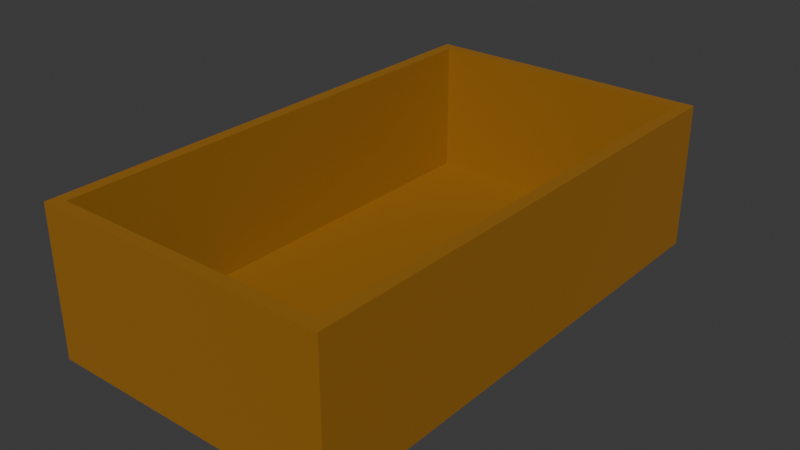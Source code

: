 # Source: Box_part.blend  (saved by Blender 4.4.32; exported with 4.5.12 LTS)
import bpy
from mathutils import Matrix  # noqa: F401  (used for matrix-valued properties, if any)

bpy.ops.wm.read_factory_settings(use_empty=True)
scene = bpy.context.scene
scene.name = 'Scene'

# ---- images (referenced by path relative to the original .blend; pixels are not part of the script)
import os
ASSET_DIR = os.environ.get("B2B_ASSET_DIR", "")  # directory of the original .blend (textures are referenced by path, not embedded)
HERE = os.path.dirname(os.path.abspath(__file__))  # packed textures are extracted next to this script under _unpacked/

def load_image(name, relpath, width, height, colorspace="sRGB"):
    """Load a texture the original file referenced (path relative to the .blend, or extracted next to this script)."""
    p = next((c for c in (os.path.join(HERE, relpath), os.path.join(ASSET_DIR, relpath)) if relpath and os.path.exists(c)), "")
    if p:
        img = bpy.data.images.load(p, check_existing=True)
        img.name = name
    else:  # same state as the original file: an image datablock whose file is absent (Cycles renders it pink)
        img = bpy.data.images.new(name, width, height)
        img.source = "FILE"
        img.filepath = "//" + (relpath or name)
    img.colorspace_settings.name = colorspace
    return img
img_baked_blue_plastic_normal = load_image('Baked blue plastic normal', '_unpacked/Baked_blue_plastic_normal.09dcdb93.png', 512, 512, 'Non-Color')

# ---- materials (node trees are filled in below, after node groups)
mat_baked_plastic = bpy.data.materials.new('Baked Plastic')
mat_baked_plastic.use_backface_culling = True

# ---- material node trees
mat_baked_plastic.use_nodes = True; mat_baked_plastic.node_tree.nodes.clear()
_N = mat_baked_plastic.node_tree.nodes; _L = mat_baked_plastic.node_tree.links
n0 = _N.new('ShaderNodeBsdfPrincipled'); n0.name = 'Principled BSDF'; n0.location = (10, 300)
n0.inputs[2].default_value = 0.72
n1 = _N.new('ShaderNodeOutputMaterial'); n1.name = 'Material Output'; n1.location = (300, 300)
n2 = _N.new('ShaderNodeMix'); n2.name = 'Mix'; n2.location = (-340, 440)
n2.label = 'Color Factor'
n2.data_type = 'RGBA'
n2.blend_type = 'MULTIPLY'
n2.inputs[0].default_value = 1.0
n2.inputs[7].default_value = (0.6211, 0.4541, 0.08971, 1.0)
n3 = _N.new('ShaderNodeNormalMap'); n3.name = 'Normal Map'; n3.location = (-350, -60)
n3.uv_map = 'UVMap'
n3.inputs[0].default_value = 0.034
n4 = _N.new('ShaderNodeTexImage'); n4.name = 'Image Texture.001'; n4.location = (-640, -20)
n4.label = 'NORMAL MAP'
n4.image = img_baked_blue_plastic_normal
n5 = _N.new('ShaderNodeRGB'); n5.name = 'RGB'; n5.location = (-640, 440)
n5.outputs[0].default_value = (0.4996, 0.2905, 0.05294, 1.0)
_L.new(n0.outputs[0], n1.inputs[0])
_L.new(n2.outputs[2], n0.inputs[0])
_L.new(n3.outputs[0], n0.inputs[5])
_L.new(n4.outputs[0], n3.inputs[1])
_L.new(n5.outputs[0], n2.inputs[6])
n1.is_active_output = True

# ---- world
world_world = bpy.data.worlds.new('World'); scene.world = world_world
world_world.use_nodes = True; world_world.node_tree.nodes.clear()
_N = world_world.node_tree.nodes; _L = world_world.node_tree.links
n0 = _N.new('ShaderNodeOutputWorld'); n0.name = 'World Output'; n0.location = (300, 300)
n1 = _N.new('ShaderNodeBackground'); n1.name = 'Background'; n1.location = (10, 300)
n1.inputs[0].default_value = (0.05088, 0.05088, 0.05088, 1.0)
_L.new(n1.outputs[0], n0.inputs[0])
n0.is_active_output = True
world_world.color = (0.05088, 0.05088, 0.05088)
world_world.sun_shadow_jitter_overblur = 0.0

# ---- meshes
me_cube_005 = bpy.data.meshes.new('Cube.005')
me_cube_005.from_pydata([(-0.0025, -0.1, -0.03), (-0.0025, -0.1, -0.03), (-0.0025, -0.1, -0.03), (-0.0025, -0.1, 0.03), (-0.0025, -0.1, 0.03), (-0.0025, -0.1, 0.03), (-0.0025, 0.1, -0.03), (-0.0025, 0.1, -0.03), (-0.0025, 0.1, -0.03), (-0.0025, 0.1, 0.03), (-0.0025, 0.1, 0.03), (-0.0025, 0.1, 0.03), (0.0025, -0.1, -0.03), (0.0025, -0.1, -0.03), (0.0025, -0.1, -0.03), (0.0025, -0.1, 0.03), (0.0025, -0.1, 0.03), (0.0025, -0.1, 0.03), (0.0025, 0.1, -0.03), (0.0025, 0.1, -0.03), (0.0025, 0.1, -0.03), (0.0025, 0.1, 0.03), (0.0025, 0.1, 0.03), (0.0025, 0.1, 0.03)], [], [(0, 3, 9), (0, 9, 6), (8, 10, 21), (8, 21, 19), (20, 23, 17), (20, 17, 14), (13, 15, 4), (13, 4, 2), (7, 18, 12), (7, 12, 1), (22, 11, 5), (22, 5, 16)])
_uv = me_cube_005.uv_layers.new(name='UVMap')
_uv.uv.foreach_set('vector', [0.0, 1.0, 0.0, 0.919, 0.0, 0.919, 0.0, 1.0, 0.0, 0.919, 0.0, 1.0, 0.0, 1.0, 0.0, 0.919, 0.00675, 0.919, 0.0, 1.0, 0.00675, 0.919, 0.00675, 1.0, 0.00675, 1.0, 0.00675, 0.919, 0.00675, 0.919, 0.00675, 1.0, 0.00675, 0.919, 0.00675, 1.0, 0.00675, 1.0, 0.00675, 0.919, 0.0, 0.919, 0.00675, 1.0, 0.0, 0.919, 0.0, 1.0, 0.0, 1.0, 0.00675, 1.0, 0.00675, 1.0, 0.0, 1.0, 0.00675, 1.0, 0.0, 1.0, 0.00675, 0.919, 0.0, 0.919, 0.0, 0.919, 0.00675, 0.919, 0.0, 0.919, 0.00675, 0.919])
me_cube_005.materials.append(mat_baked_plastic)
me_cube_005.update()
me_cube_005.normals_split_custom_set([tuple(v) for v in zip(*[iter([-1.0, 0.0, 0.0, -1.0, 0.0, 0.0, -1.0, 0.0, 0.0, -1.0, 0.0, 0.0, -1.0, 0.0, 0.0, -1.0, 0.0, 0.0, 0.0, 1.0, 0.0, 0.0, 1.0, 0.0, 0.0, 1.0, 0.0, 0.0, 1.0, 0.0, 0.0, 1.0, 0.0, 0.0, 1.0, 0.0, 1.0, 0.0, 0.0, 1.0, 0.0, 0.0, 1.0, 0.0, 0.0, 1.0, 0.0, 0.0, 1.0, 0.0, 0.0, 1.0, 0.0, 0.0, 0.0, -1.0, 0.0, 0.0, -1.0, 0.0, 0.0, -1.0, 0.0, 0.0, -1.0, 0.0, 0.0, -1.0, 0.0, 0.0, -1.0, 0.0, 0.0, 0.0, -1.0, 0.0, 0.0, -1.0, 0.0, 0.0, -1.0, 0.0, 0.0, -1.0, 0.0, 0.0, -1.0, 0.0, 0.0, -1.0, 0.0, 0.0, 1.0, 0.0, 0.0, 1.0, 0.0, 0.0, 1.0, 0.0, 0.0, 1.0, 0.0, 0.0, 1.0, 0.0, 0.0, 1.0])] * 3)])
me_cube_006 = bpy.data.meshes.new('Cube.006')
me_cube_006.from_pydata([(-1.0, -1.0, -1.0), (-1.0, -1.0, -1.0), (-1.0, -1.0, -1.0), (-1.0, -1.0, 1.0), (-1.0, -1.0, 1.0), (-1.0, -1.0, 1.0), (-1.0, 1.0, -1.0), (-1.0, 1.0, -1.0), (-1.0, 1.0, -1.0), (-1.0, 1.0, 1.0), (-1.0, 1.0, 1.0), (-1.0, 1.0, 1.0), (1.0, -1.0, -1.0), (1.0, -1.0, -1.0), (1.0, -1.0, -1.0), (1.0, -1.0, 1.0), (1.0, -1.0, 1.0), (1.0, -1.0, 1.0), (1.0, 1.0, -1.0), (1.0, 1.0, -1.0), (1.0, 1.0, -1.0), (1.0, 1.0, 1.0), (1.0, 1.0, 1.0), (1.0, 1.0, 1.0)], [], [(0, 3, 9), (0, 9, 6), (8, 10, 21), (8, 21, 19), (20, 23, 17), (20, 17, 14), (13, 15, 4), (13, 4, 2), (7, 18, 12), (7, 12, 1), (22, 11, 5), (22, 5, 16)])
_uv = me_cube_006.uv_layers.new(name='UVMap')
_uv.uv.foreach_set('vector', [0.0, 1.0, 0.0, -0.35, 0.0, -0.35, 0.0, 1.0, 0.0, -0.35, 0.0, 1.0, 0.0, 1.0, 0.0, -0.35, 1.35, -0.35, 0.0, 1.0, 1.35, -0.35, 1.35, 1.0, 1.35, 1.0, 1.35, -0.35, 1.35, -0.35, 1.35, 1.0, 1.35, -0.35, 1.35, 1.0, 1.35, 1.0, 1.35, -0.35, 0.0, -0.35, 1.35, 1.0, 0.0, -0.35, 0.0, 1.0, 0.0, 1.0, 1.35, 1.0, 1.35, 1.0, 0.0, 1.0, 1.35, 1.0, 0.0, 1.0, 1.35, -0.35, 0.0, -0.35, 0.0, -0.35, 1.35, -0.35, 0.0, -0.35, 1.35, -0.35])
me_cube_006.materials.append(mat_baked_plastic)
me_cube_006.update()
me_cube_006.normals_split_custom_set([tuple(v) for v in zip(*[iter([-1.0, 0.0, 0.0, -1.0, 0.0, 0.0, -1.0, 0.0, 0.0, -1.0, 0.0, 0.0, -1.0, 0.0, 0.0, -1.0, 0.0, 0.0, 0.0, 1.0, 0.0, 0.0, 1.0, 0.0, 0.0, 1.0, 0.0, 0.0, 1.0, 0.0, 0.0, 1.0, 0.0, 0.0, 1.0, 0.0, 1.0, 0.0, 0.0, 1.0, 0.0, 0.0, 1.0, 0.0, 0.0, 1.0, 0.0, 0.0, 1.0, 0.0, 0.0, 1.0, 0.0, 0.0, 0.0, -1.0, 0.0, 0.0, -1.0, 0.0, 0.0, -1.0, 0.0, 0.0, -1.0, 0.0, 0.0, -1.0, 0.0, 0.0, -1.0, 0.0, 0.0, 0.0, -1.0, 0.0, 0.0, -1.0, 0.0, 0.0, -1.0, 0.0, 0.0, -1.0, 0.0, 0.0, -1.0, 0.0, 0.0, -1.0, 0.0, 0.0, 1.0, 0.0, 0.0, 1.0, 0.0, 0.0, 1.0, 0.0, 0.0, 1.0, 0.0, 0.0, 1.0, 0.0, 0.0, 1.0])] * 3)])
me_cube_007 = bpy.data.meshes.new('Cube.007')
me_cube_007.from_pydata([(-0.0025, -0.1, -0.03), (-0.0025, -0.1, -0.03), (-0.0025, -0.1, -0.03), (-0.0025, -0.1, 0.03), (-0.0025, -0.1, 0.03), (-0.0025, -0.1, 0.03), (-0.0025, 0.1, -0.03), (-0.0025, 0.1, -0.03), (-0.0025, 0.1, -0.03), (-0.0025, 0.1, 0.03), (-0.0025, 0.1, 0.03), (-0.0025, 0.1, 0.03), (0.0025, -0.1, -0.03), (0.0025, -0.1, -0.03), (0.0025, -0.1, -0.03), (0.0025, -0.1, 0.03), (0.0025, -0.1, 0.03), (0.0025, -0.1, 0.03), (0.0025, 0.1, -0.03), (0.0025, 0.1, -0.03), (0.0025, 0.1, -0.03), (0.0025, 0.1, 0.03), (0.0025, 0.1, 0.03), (0.0025, 0.1, 0.03)], [], [(0, 3, 9), (0, 9, 6), (8, 10, 21), (8, 21, 19), (20, 23, 17), (20, 17, 14), (13, 15, 4), (13, 4, 2), (7, 18, 12), (7, 12, 1), (22, 11, 5), (22, 5, 16)])
_uv = me_cube_007.uv_layers.new(name='UVMap')
_uv.uv.foreach_set('vector', [0.0, 1.0, 0.0, 0.919, 0.0, 0.919, 0.0, 1.0, 0.0, 0.919, 0.0, 1.0, 0.0, 1.0, 0.0, 0.919, 0.00675, 0.919, 0.0, 1.0, 0.00675, 0.919, 0.00675, 1.0, 0.00675, 1.0, 0.00675, 0.919, 0.00675, 0.919, 0.00675, 1.0, 0.00675, 0.919, 0.00675, 1.0, 0.00675, 1.0, 0.00675, 0.919, 0.0, 0.919, 0.00675, 1.0, 0.0, 0.919, 0.0, 1.0, 0.0, 1.0, 0.00675, 1.0, 0.00675, 1.0, 0.0, 1.0, 0.00675, 1.0, 0.0, 1.0, 0.00675, 0.919, 0.0, 0.919, 0.0, 0.919, 0.00675, 0.919, 0.0, 0.919, 0.00675, 0.919])
me_cube_007.materials.append(mat_baked_plastic)
me_cube_007.update()
me_cube_007.normals_split_custom_set([tuple(v) for v in zip(*[iter([-1.0, 0.0, 0.0, -1.0, 0.0, 0.0, -1.0, 0.0, 0.0, -1.0, 0.0, 0.0, -1.0, 0.0, 0.0, -1.0, 0.0, 0.0, 0.0, 1.0, 0.0, 0.0, 1.0, 0.0, 0.0, 1.0, 0.0, 0.0, 1.0, 0.0, 0.0, 1.0, 0.0, 0.0, 1.0, 0.0, 1.0, 0.0, 0.0, 1.0, 0.0, 0.0, 1.0, 0.0, 0.0, 1.0, 0.0, 0.0, 1.0, 0.0, 0.0, 1.0, 0.0, 0.0, 0.0, -1.0, 0.0, 0.0, -1.0, 0.0, 0.0, -1.0, 0.0, 0.0, -1.0, 0.0, 0.0, -1.0, 0.0, 0.0, -1.0, 0.0, 0.0, 0.0, -1.0, 0.0, 0.0, -1.0, 0.0, 0.0, -1.0, 0.0, 0.0, -1.0, 0.0, 0.0, -1.0, 0.0, 0.0, -1.0, 0.0, 0.0, 1.0, 0.0, 0.0, 1.0, 0.0, 0.0, 1.0, 0.0, 0.0, 1.0, 0.0, 0.0, 1.0, 0.0, 0.0, 1.0])] * 3)])
me_cube_008 = bpy.data.meshes.new('Cube.008')
me_cube_008.from_pydata([(-1.0, -1.0, -1.0), (-1.0, -1.0, -1.0), (-1.0, -1.0, -1.0), (-1.0, -1.0, 1.0), (-1.0, -1.0, 1.0), (-1.0, -1.0, 1.0), (-1.0, 1.0, -1.0), (-1.0, 1.0, -1.0), (-1.0, 1.0, -1.0), (-1.0, 1.0, 1.0), (-1.0, 1.0, 1.0), (-1.0, 1.0, 1.0), (1.0, -1.0, -1.0), (1.0, -1.0, -1.0), (1.0, -1.0, -1.0), (1.0, -1.0, 1.0), (1.0, -1.0, 1.0), (1.0, -1.0, 1.0), (1.0, 1.0, -1.0), (1.0, 1.0, -1.0), (1.0, 1.0, -1.0), (1.0, 1.0, 1.0), (1.0, 1.0, 1.0), (1.0, 1.0, 1.0)], [], [(0, 3, 9), (0, 9, 6), (8, 10, 21), (8, 21, 19), (20, 23, 17), (20, 17, 14), (13, 15, 4), (13, 4, 2), (7, 18, 12), (7, 12, 1), (22, 11, 5), (22, 5, 16)])
_uv = me_cube_008.uv_layers.new(name='UVMap')
_uv.uv.foreach_set('vector', [0.0, 1.0, 0.0, -0.35, 0.0, -0.35, 0.0, 1.0, 0.0, -0.35, 0.0, 1.0, 0.0, 1.0, 0.0, -0.35, 1.35, -0.35, 0.0, 1.0, 1.35, -0.35, 1.35, 1.0, 1.35, 1.0, 1.35, -0.35, 1.35, -0.35, 1.35, 1.0, 1.35, -0.35, 1.35, 1.0, 1.35, 1.0, 1.35, -0.35, 0.0, -0.35, 1.35, 1.0, 0.0, -0.35, 0.0, 1.0, 0.0, 1.0, 1.35, 1.0, 1.35, 1.0, 0.0, 1.0, 1.35, 1.0, 0.0, 1.0, 1.35, -0.35, 0.0, -0.35, 0.0, -0.35, 1.35, -0.35, 0.0, -0.35, 1.35, -0.35])
me_cube_008.materials.append(mat_baked_plastic)
me_cube_008.update()
me_cube_008.normals_split_custom_set([tuple(v) for v in zip(*[iter([-1.0, 0.0, 0.0, -1.0, 0.0, 0.0, -1.0, 0.0, 0.0, -1.0, 0.0, 0.0, -1.0, 0.0, 0.0, -1.0, 0.0, 0.0, 0.0, 1.0, 0.0, 0.0, 1.0, 0.0, 0.0, 1.0, 0.0, 0.0, 1.0, 0.0, 0.0, 1.0, 0.0, 0.0, 1.0, 0.0, 1.0, 0.0, 0.0, 1.0, 0.0, 0.0, 1.0, 0.0, 0.0, 1.0, 0.0, 0.0, 1.0, 0.0, 0.0, 1.0, 0.0, 0.0, 0.0, -1.0, 0.0, 0.0, -1.0, 0.0, 0.0, -1.0, 0.0, 0.0, -1.0, 0.0, 0.0, -1.0, 0.0, 0.0, -1.0, 0.0, 0.0, 0.0, -1.0, 0.0, 0.0, -1.0, 0.0, 0.0, -1.0, 0.0, 0.0, -1.0, 0.0, 0.0, -1.0, 0.0, 0.0, -1.0, 0.0, 0.0, 1.0, 0.0, 0.0, 1.0, 0.0, 0.0, 1.0, 0.0, 0.0, 1.0, 0.0, 0.0, 1.0, 0.0, 0.0, 1.0])] * 3)])
me_cube_009 = bpy.data.meshes.new('Cube.009')
me_cube_009.from_pydata([(-1.0, -1.0, -1.0), (-1.0, -1.0, -1.0), (-1.0, -1.0, -1.0), (-1.0, -1.0, 1.0), (-1.0, -1.0, 1.0), (-1.0, -1.0, 1.0), (-1.0, 1.0, -1.0), (-1.0, 1.0, -1.0), (-1.0, 1.0, -1.0), (-1.0, 1.0, 1.0), (-1.0, 1.0, 1.0), (-1.0, 1.0, 1.0), (1.0, -1.0, -1.0), (1.0, -1.0, -1.0), (1.0, -1.0, -1.0), (1.0, -1.0, 1.0), (1.0, -1.0, 1.0), (1.0, -1.0, 1.0), (1.0, 1.0, -1.0), (1.0, 1.0, -1.0), (1.0, 1.0, -1.0), (1.0, 1.0, 1.0), (1.0, 1.0, 1.0), (1.0, 1.0, 1.0)], [], [(0, 3, 9), (0, 9, 6), (8, 10, 21), (8, 21, 19), (20, 23, 17), (20, 17, 14), (13, 15, 4), (13, 4, 2), (7, 18, 12), (7, 12, 1), (22, 11, 5), (22, 5, 16)])
_uv = me_cube_009.uv_layers.new(name='UVMap')
_uv.uv.foreach_set('vector', [0.0, 1.0, 0.0, -0.35, 0.0, -0.35, 0.0, 1.0, 0.0, -0.35, 0.0, 1.0, 0.0, 1.0, 0.0, -0.35, 1.35, -0.35, 0.0, 1.0, 1.35, -0.35, 1.35, 1.0, 1.35, 1.0, 1.35, -0.35, 1.35, -0.35, 1.35, 1.0, 1.35, -0.35, 1.35, 1.0, 1.35, 1.0, 1.35, -0.35, 0.0, -0.35, 1.35, 1.0, 0.0, -0.35, 0.0, 1.0, 0.0, 1.0, 1.35, 1.0, 1.35, 1.0, 0.0, 1.0, 1.35, 1.0, 0.0, 1.0, 1.35, -0.35, 0.0, -0.35, 0.0, -0.35, 1.35, -0.35, 0.0, -0.35, 1.35, -0.35])
me_cube_009.materials.append(mat_baked_plastic)
me_cube_009.update()
me_cube_009.normals_split_custom_set([tuple(v) for v in zip(*[iter([-1.0, 0.0, 0.0, -1.0, 0.0, 0.0, -1.0, 0.0, 0.0, -1.0, 0.0, 0.0, -1.0, 0.0, 0.0, -1.0, 0.0, 0.0, 0.0, 1.0, 0.0, 0.0, 1.0, 0.0, 0.0, 1.0, 0.0, 0.0, 1.0, 0.0, 0.0, 1.0, 0.0, 0.0, 1.0, 0.0, 1.0, 0.0, 0.0, 1.0, 0.0, 0.0, 1.0, 0.0, 0.0, 1.0, 0.0, 0.0, 1.0, 0.0, 0.0, 1.0, 0.0, 0.0, 0.0, -1.0, 0.0, 0.0, -1.0, 0.0, 0.0, -1.0, 0.0, 0.0, -1.0, 0.0, 0.0, -1.0, 0.0, 0.0, -1.0, 0.0, 0.0, 0.0, -1.0, 0.0, 0.0, -1.0, 0.0, 0.0, -1.0, 0.0, 0.0, -1.0, 0.0, 0.0, -1.0, 0.0, 0.0, -1.0, 0.0, 0.0, 1.0, 0.0, 0.0, 1.0, 0.0, 0.0, 1.0, 0.0, 0.0, 1.0, 0.0, 0.0, 1.0, 0.0, 0.0, 1.0])] * 3)])

# ---- objects
ob_cube_004 = bpy.data.objects.new('Cube.004', me_cube_005)
ob_cube_001 = bpy.data.objects.new('Cube.001', me_cube_006)
ob_cube_002 = bpy.data.objects.new('Cube.002', me_cube_007)
ob_cube_003 = bpy.data.objects.new('Cube.003', me_cube_008)
ob_cube_005 = bpy.data.objects.new('Cube.005', me_cube_009)

# ---- transforms, parenting, visibility, modifiers, constraints
ob_cube_004.location = (0.0575, 0.0, 0.03)
ob_cube_004.rotation_mode = 'QUATERNION'
ob_cube_004.rotation_quaternion = (1.0, 0.0, 0.0, 0.0)
ob_cube_001.location = (0.0, -0.1025, 0.03)
ob_cube_001.rotation_mode = 'QUATERNION'
ob_cube_001.rotation_quaternion = (1.0, 0.0, 0.0, 0.0)
ob_cube_001.scale = (0.06, 0.0025, 0.03)
ob_cube_002.location = (-0.0575, -0.0, 0.03)
ob_cube_002.rotation_mode = 'QUATERNION'
ob_cube_002.rotation_quaternion = (1.0, 0.0, 0.0, 0.0)
ob_cube_003.location = (0.0, 0.0, 0.0025)
ob_cube_003.rotation_mode = 'QUATERNION'
ob_cube_003.rotation_quaternion = (1.0, 0.0, 0.0, 0.0)
ob_cube_003.scale = (0.055, 0.1, 0.0025)
ob_cube_005.location = (0.0, 0.1025, 0.03)
ob_cube_005.rotation_mode = 'QUATERNION'
ob_cube_005.rotation_quaternion = (1.0, 0.0, 0.0, 0.0)
ob_cube_005.scale = (0.06, 0.0025, 0.03)

# ---- collection membership
scene.collection.objects.link(ob_cube_004)
scene.collection.objects.link(ob_cube_001)
scene.collection.objects.link(ob_cube_002)
scene.collection.objects.link(ob_cube_003)
scene.collection.objects.link(ob_cube_005)

# ---- scene / render settings (as saved in the file)
scene.frame_start = 1; scene.frame_end = 250; scene.frame_set(1)
scene.render.engine = 'BLENDER_EEVEE_NEXT'
bpy.context.view_layer.update()

# ---- added for rendering (the .blend has no active camera and no usable light): camera, sun
cam_auto = bpy.data.cameras.new('AutoCamera')
cam_auto.lens = 50.0
cam_auto.sensor_width = 36.0
cam_auto.clip_end = 1000.0
ob_auto_camera = bpy.data.objects.new('AutoCamera', cam_auto)
scene.collection.objects.link(ob_auto_camera)
ob_auto_camera.location = (0.230565, -0.276678, 0.214452)
ob_auto_camera.rotation_euler = (1.09748, -7.21219e-08, 0.694738)
scene.camera = ob_auto_camera
light_auto_sun = bpy.data.lights.new('AutoSun', 'SUN')
light_auto_sun.energy = 3.0
light_auto_sun.angle = 0.0523599
ob_auto_sun = bpy.data.objects.new('AutoSun', light_auto_sun)
scene.collection.objects.link(ob_auto_sun)
ob_auto_sun.rotation_euler = (0.872665, 0.174533, 0.523599)
bpy.context.view_layer.update()

